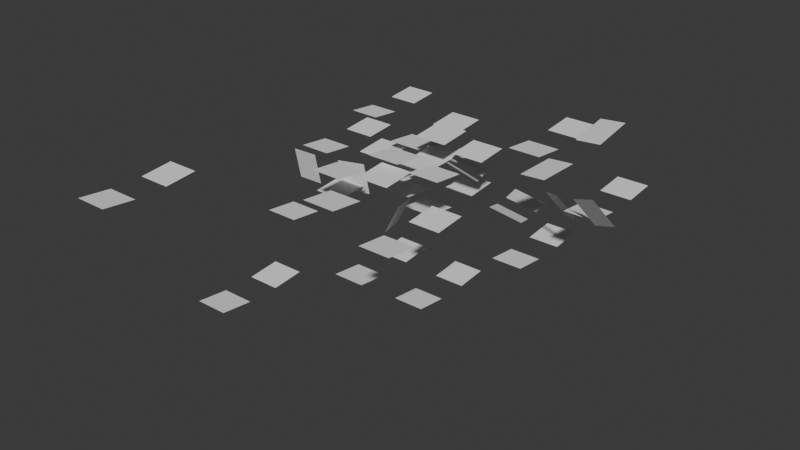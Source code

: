 # Source: andy-dev.blend  (saved by Blender 4.2.66; exported with 4.5.12 LTS)
import bpy
from mathutils import Matrix  # noqa: F401  (used for matrix-valued properties, if any)

bpy.ops.wm.read_factory_settings(use_empty=True)
scene = bpy.context.scene
scene.name = 'Scene'

# ---- collections
col_collection = bpy.data.collections.new('Collection'); scene.collection.children.link(col_collection)

# ---- world
world_world = bpy.data.worlds.new('World'); scene.world = world_world
world_world.use_nodes = True; world_world.node_tree.nodes.clear()
_N = world_world.node_tree.nodes; _L = world_world.node_tree.links
n0 = _N.new('ShaderNodeOutputWorld'); n0.name = 'World Output'; n0.location = (300, 300)
n1 = _N.new('ShaderNodeBackground'); n1.name = 'Background'; n1.location = (10, 300)
n1.inputs[0].default_value = (0.05088, 0.05088, 0.05088, 1.0)
_L.new(n1.outputs[0], n0.inputs[0])
n0.is_active_output = True
world_world.color = (0.05088, 0.05088, 0.05088)
world_world.sun_shadow_jitter_overblur = 0.0

# ---- meshes
me_plane = bpy.data.meshes.new('Plane')
me_plane.from_pydata([(-1.0, -1.0, 0.0), (1.0, -1.0, 0.0), (-1.0, 1.0, 0.0), (1.0, 1.0, 0.0)], [], [(0, 1, 3, 2)])
_uv = me_plane.uv_layers.new(name='UVMap')
_uv.uv.foreach_set('vector', [0.0, 0.0, 1.0, 0.0, 1.0, 1.0, 0.0, 1.0])
me_plane.update()
me_plane_001 = bpy.data.meshes.new('Plane.001')
me_plane_001.from_pydata([(-1.0, -1.0, 0.0), (1.0, -1.0, 0.0), (-1.0, 1.0, 0.0), (1.0, 1.0, 0.0), (-1.0, 4.951, 0.591), (1.0, 4.951, 0.591), (-1.0, 2.99, 0.1976), (1.0, 2.99, 0.1976)], [], [(0, 1, 3, 2), (4, 6, 7, 5)])
_uv = me_plane_001.uv_layers.new(name='UVMap')
_uv.uv.foreach_set('vector', [0.0, 0.0, 1.0, 0.0, 1.0, 1.0, 0.0, 1.0, 0.0, 0.0, 0.0, 1.0, 1.0, 1.0, 1.0, 0.0])
me_plane_001.update()
me_plane_002 = bpy.data.meshes.new('Plane.002')
me_plane_002.from_pydata([(-1.0, -1.0, 0.0), (1.0, -1.0, 0.0), (-1.0, 1.0, 0.0), (1.0, 1.0, 0.0), (-1.0, 4.951, 0.591), (1.0, 4.951, 0.591), (-1.0, 2.99, 0.1976), (1.0, 2.99, 0.1976)], [], [(0, 1, 3, 2), (4, 6, 7, 5)])
_uv = me_plane_002.uv_layers.new(name='UVMap')
_uv.uv.foreach_set('vector', [0.0, 0.0, 1.0, 0.0, 1.0, 1.0, 0.0, 1.0, 0.0, 0.0, 0.0, 1.0, 1.0, 1.0, 1.0, 0.0])
me_plane_002.update()
me_plane_003 = bpy.data.meshes.new('Plane.003')
me_plane_003.from_pydata([(-1.0, -1.0, 0.0), (1.0, -1.0, 0.0), (-1.0, 1.0, 0.0), (1.0, 1.0, 0.0), (-1.0, 4.951, 0.591), (1.0, 4.951, 0.591), (-1.0, 2.99, 0.1976), (1.0, 2.99, 0.1976)], [], [(0, 1, 3, 2), (4, 6, 7, 5)])
_uv = me_plane_003.uv_layers.new(name='UVMap')
_uv.uv.foreach_set('vector', [0.0, 0.0, 1.0, 0.0, 1.0, 1.0, 0.0, 1.0, 0.0, 0.0, 0.0, 1.0, 1.0, 1.0, 1.0, 0.0])
me_plane_003.update()
me_plane_004 = bpy.data.meshes.new('Plane.004')
me_plane_004.from_pydata([(-1.0, -1.0, 0.0), (1.0, -1.0, 0.0), (-1.0, 1.0, 0.0), (1.0, 1.0, 0.0), (-1.0, 4.951, 0.591), (1.0, 4.951, 0.591), (-1.0, 2.99, 0.1976), (1.0, 2.99, 0.1976)], [], [(0, 1, 3, 2), (4, 6, 7, 5)])
_uv = me_plane_004.uv_layers.new(name='UVMap')
_uv.uv.foreach_set('vector', [0.0, 0.0, 1.0, 0.0, 1.0, 1.0, 0.0, 1.0, 0.0, 0.0, 0.0, 1.0, 1.0, 1.0, 1.0, 0.0])
_ca = me_plane_004.color_attributes.new('Attribute', 'BYTE_COLOR', 'CORNER')
_ca.data.foreach_set('color', [1.0, 0.0, 0.002125, 1.0, 1.0, 0.009721, 0.01033, 1.0, 1.0, 0.01938, 0.01938, 1.0, 1.0, 0.0185, 0.01938, 1.0, 1.0, 0.005182, 0.006049, 1.0, 1.0, 0.001821, 0.003035, 1.0, 1.0, 0.016, 0.016, 1.0, 1.0, 0.05951, 0.05951, 1.0])
me_plane_004.update()
me_plane_005 = bpy.data.meshes.new('Plane.005')
me_plane_005.from_pydata([(-1.0, -1.0, 0.0), (1.0, -1.0, 0.0), (-1.0, 1.0, 0.0), (1.0, 1.0, 0.0), (-1.0, 4.951, 0.591), (1.0, 4.951, 0.591), (-1.0, 2.99, 0.1976), (1.0, 2.99, 0.1976)], [], [(0, 1, 3, 2), (4, 6, 7, 5)])
_uv = me_plane_005.uv_layers.new(name='UVMap')
_uv.uv.foreach_set('vector', [0.0, 0.0, 1.0, 0.0, 1.0, 1.0, 0.0, 1.0, 0.0, 0.0, 0.0, 1.0, 1.0, 1.0, 1.0, 0.0])
me_plane_005.update()
me_plane_006 = bpy.data.meshes.new('Plane.006')
me_plane_006.from_pydata([(-1.0, -1.0, 0.0), (1.0, -1.0, 0.0), (-1.0, 1.0, 0.0), (1.0, 1.0, 0.0), (-1.0, 4.951, 0.591), (1.0, 4.951, 0.591), (-1.0, 2.99, 0.1976), (1.0, 2.99, 0.1976)], [], [(0, 1, 3, 2), (4, 6, 7, 5)])
_uv = me_plane_006.uv_layers.new(name='UVMap')
_uv.uv.foreach_set('vector', [0.0, 0.0, 1.0, 0.0, 1.0, 1.0, 0.0, 1.0, 0.0, 0.0, 0.0, 1.0, 1.0, 1.0, 1.0, 0.0])
me_plane_006.update()
me_plane_007 = bpy.data.meshes.new('Plane.007')
me_plane_007.from_pydata([(-1.0, -1.0, 0.0), (1.0, -1.0, 0.0), (-1.0, 1.0, 0.0), (1.0, 1.0, 0.0), (-1.0, 4.951, 0.591), (1.0, 4.951, 0.591), (-1.0, 2.99, 0.1976), (1.0, 2.99, 0.1976)], [], [(0, 1, 3, 2), (4, 6, 7, 5)])
_uv = me_plane_007.uv_layers.new(name='UVMap')
_uv.uv.foreach_set('vector', [0.0, 0.0, 1.0, 0.0, 1.0, 1.0, 0.0, 1.0, 0.0, 0.0, 0.0, 1.0, 1.0, 1.0, 1.0, 0.0])
me_plane_007.update()
me_plane_008 = bpy.data.meshes.new('Plane.008')
me_plane_008.from_pydata([(-1.0, -1.0, 0.0), (1.0, -1.0, 0.0), (-1.0, 1.0, 0.0), (1.0, 1.0, 0.0), (-1.0, 4.951, 0.591), (1.0, 4.951, 0.591), (-1.0, 2.99, 0.1976), (1.0, 2.99, 0.1976)], [], [(0, 1, 3, 2), (4, 6, 7, 5)])
_uv = me_plane_008.uv_layers.new(name='UVMap')
_uv.uv.foreach_set('vector', [0.0, 0.0, 1.0, 0.0, 1.0, 1.0, 0.0, 1.0, 0.0, 0.0, 0.0, 1.0, 1.0, 1.0, 1.0, 0.0])
me_plane_008.update()
me_plane_009 = bpy.data.meshes.new('Plane.009')
me_plane_009.from_pydata([(-1.0, -1.0, 0.0), (1.0, -1.0, 0.0), (-1.0, 1.0, 0.0), (1.0, 1.0, 0.0), (-1.0, 4.951, 0.591), (1.0, 4.951, 0.591), (-1.0, 2.99, 0.1976), (1.0, 2.99, 0.1976)], [], [(0, 1, 3, 2), (4, 6, 7, 5)])
_uv = me_plane_009.uv_layers.new(name='UVMap')
_uv.uv.foreach_set('vector', [0.0, 0.0, 1.0, 0.0, 1.0, 1.0, 0.0, 1.0, 0.0, 0.0, 0.0, 1.0, 1.0, 1.0, 1.0, 0.0])
me_plane_009.update()
me_plane_010 = bpy.data.meshes.new('Plane.010')
me_plane_010.from_pydata([(-1.0, -1.0, 0.0), (1.0, -1.0, 0.0), (-1.0, 1.0, 0.0), (1.0, 1.0, 0.0), (-1.0, 4.951, 0.591), (1.0, 4.951, 0.591), (-1.0, 2.99, 0.1976), (1.0, 2.99, 0.1976)], [], [(0, 1, 3, 2), (4, 6, 7, 5)])
_uv = me_plane_010.uv_layers.new(name='UVMap')
_uv.uv.foreach_set('vector', [0.0, 0.0, 1.0, 0.0, 1.0, 1.0, 0.0, 1.0, 0.0, 0.0, 0.0, 1.0, 1.0, 1.0, 1.0, 0.0])
_ca = me_plane_010.color_attributes.new('Attribute', 'BYTE_COLOR', 'CORNER')
_ca.data.foreach_set('color', [1.0, 1.0, 1.0, 1.0, 1.0, 1.0, 1.0, 1.0, 1.0, 1.0, 1.0, 1.0, 1.0, 1.0, 1.0, 1.0, 1.0, 1.0, 1.0, 1.0, 1.0, 1.0, 1.0, 1.0, 1.0, 1.0, 1.0, 1.0, 1.0, 1.0, 1.0, 1.0])
me_plane_010.update()
me_plane_011 = bpy.data.meshes.new('Plane.011')
me_plane_011.from_pydata([(-1.0, -1.0, 0.0), (1.0, -1.0, 0.0), (-1.0, 1.0, 0.0), (1.0, 1.0, 0.0), (-1.0, 4.951, 0.591), (1.0, 4.951, 0.591), (-1.0, 2.99, 0.1976), (1.0, 2.99, 0.1976)], [], [(0, 1, 3, 2), (4, 6, 7, 5)])
_uv = me_plane_011.uv_layers.new(name='UVMap')
_uv.uv.foreach_set('vector', [0.0, 0.0, 1.0, 0.0, 1.0, 1.0, 0.0, 1.0, 0.0, 0.0, 0.0, 1.0, 1.0, 1.0, 1.0, 0.0])
me_plane_011.update()
me_plane_012 = bpy.data.meshes.new('Plane.012')
me_plane_012.from_pydata([(-1.0, -1.0, 0.0), (1.0, -1.0, 0.0), (-1.0, 1.0, 0.0), (1.0, 1.0, 0.0), (-1.0, 4.951, 0.591), (1.0, 4.951, 0.591), (-1.0, 2.99, 0.1976), (1.0, 2.99, 0.1976)], [], [(0, 1, 3, 2), (4, 6, 7, 5)])
_uv = me_plane_012.uv_layers.new(name='UVMap')
_uv.uv.foreach_set('vector', [0.0, 0.0, 1.0, 0.0, 1.0, 1.0, 0.0, 1.0, 0.0, 0.0, 0.0, 1.0, 1.0, 1.0, 1.0, 0.0])
me_plane_012.update()
me_plane_013 = bpy.data.meshes.new('Plane.013')
me_plane_013.from_pydata([(-1.0, -1.0, 0.0), (1.0, -1.0, 0.0), (-1.0, 1.0, 0.0), (1.0, 1.0, 0.0), (-1.0, 4.951, 0.591), (1.0, 4.951, 0.591), (-1.0, 2.99, 0.1976), (1.0, 2.99, 0.1976)], [], [(0, 1, 3, 2), (4, 6, 7, 5)])
_uv = me_plane_013.uv_layers.new(name='UVMap')
_uv.uv.foreach_set('vector', [0.0, 0.0, 1.0, 0.0, 1.0, 1.0, 0.0, 1.0, 0.0, 0.0, 0.0, 1.0, 1.0, 1.0, 1.0, 0.0])
me_plane_013.update()
me_plane_014 = bpy.data.meshes.new('Plane.014')
me_plane_014.from_pydata([(-1.0, -1.0, 0.0), (1.0, -1.0, 0.0), (-1.0, 1.0, 0.0), (1.0, 1.0, 0.0), (-1.0, 4.951, 0.591), (1.0, 4.951, 0.591), (-1.0, 2.99, 0.1976), (1.0, 2.99, 0.1976)], [], [(0, 1, 3, 2), (4, 6, 7, 5)])
_uv = me_plane_014.uv_layers.new(name='UVMap')
_uv.uv.foreach_set('vector', [0.0, 0.0, 1.0, 0.0, 1.0, 1.0, 0.0, 1.0, 0.0, 0.0, 0.0, 1.0, 1.0, 1.0, 1.0, 0.0])
me_plane_014.update()
me_plane_015 = bpy.data.meshes.new('Plane.015')
me_plane_015.from_pydata([(-1.0, -1.0, 0.0), (1.0, -1.0, 0.0), (-1.0, 1.0, 0.0), (1.0, 1.0, 0.0), (-1.0, 4.951, 0.591), (1.0, 4.951, 0.591), (-1.0, 2.99, 0.1976), (1.0, 2.99, 0.1976)], [], [(0, 1, 3, 2), (4, 6, 7, 5)])
_uv = me_plane_015.uv_layers.new(name='UVMap')
_uv.uv.foreach_set('vector', [0.0, 0.0, 1.0, 0.0, 1.0, 1.0, 0.0, 1.0, 0.0, 0.0, 0.0, 1.0, 1.0, 1.0, 1.0, 0.0])
me_plane_015.update()
me_plane_016 = bpy.data.meshes.new('Plane.016')
me_plane_016.from_pydata([(-1.0, -1.0, 0.0), (1.0, -1.0, 0.0), (-1.0, 1.0, 0.0), (1.0, 1.0, 0.0), (-1.0, 4.951, 0.591), (1.0, 4.951, 0.591), (-1.0, 2.99, 0.1976), (1.0, 2.99, 0.1976)], [], [(0, 1, 3, 2), (4, 6, 7, 5)])
_uv = me_plane_016.uv_layers.new(name='UVMap')
_uv.uv.foreach_set('vector', [0.0, 0.0, 1.0, 0.0, 1.0, 1.0, 0.0, 1.0, 0.0, 0.0, 0.0, 1.0, 1.0, 1.0, 1.0, 0.0])
me_plane_016.update()
me_plane_017 = bpy.data.meshes.new('Plane.017')
me_plane_017.from_pydata([(-1.0, -1.0, 0.0), (1.0, -1.0, 0.0), (-1.0, 1.0, 0.0), (1.0, 1.0, 0.0), (-1.0, 4.951, 0.591), (1.0, 4.951, 0.591), (-1.0, 2.99, 0.1976), (1.0, 2.99, 0.1976)], [], [(0, 1, 3, 2), (4, 6, 7, 5)])
_uv = me_plane_017.uv_layers.new(name='UVMap')
_uv.uv.foreach_set('vector', [0.0, 0.0, 1.0, 0.0, 1.0, 1.0, 0.0, 1.0, 0.0, 0.0, 0.0, 1.0, 1.0, 1.0, 1.0, 0.0])
me_plane_017.update()
me_plane_018 = bpy.data.meshes.new('Plane.018')
me_plane_018.from_pydata([(-1.0, -1.0, 0.0), (1.0, -1.0, 0.0), (-1.0, 1.0, 0.0), (1.0, 1.0, 0.0), (-1.0, 4.951, 0.591), (1.0, 4.951, 0.591), (-1.0, 2.99, 0.1976), (1.0, 2.99, 0.1976)], [], [(0, 1, 3, 2), (4, 6, 7, 5)])
_uv = me_plane_018.uv_layers.new(name='UVMap')
_uv.uv.foreach_set('vector', [0.0, 0.0, 1.0, 0.0, 1.0, 1.0, 0.0, 1.0, 0.0, 0.0, 0.0, 1.0, 1.0, 1.0, 1.0, 0.0])
_ca = me_plane_018.color_attributes.new('Attribute', 'BYTE_COLOR', 'CORNER')
_ca.data.foreach_set('color', [1.0, 0.0, 0.002125, 1.0, 1.0, 0.009721, 0.01033, 1.0, 1.0, 0.01938, 0.01938, 1.0, 1.0, 0.0185, 0.01938, 1.0, 1.0, 0.005182, 0.006049, 1.0, 1.0, 0.001821, 0.003035, 1.0, 1.0, 0.016, 0.016, 1.0, 1.0, 0.05951, 0.05951, 1.0])
me_plane_018.update()
me_plane_019 = bpy.data.meshes.new('Plane.019')
me_plane_019.from_pydata([(-1.0, -1.0, 0.0), (1.0, -1.0, 0.0), (-1.0, 1.0, 0.0), (1.0, 1.0, 0.0), (-1.0, 4.951, 0.591), (1.0, 4.951, 0.591), (-1.0, 2.99, 0.1976), (1.0, 2.99, 0.1976)], [], [(0, 1, 3, 2), (4, 6, 7, 5)])
_uv = me_plane_019.uv_layers.new(name='UVMap')
_uv.uv.foreach_set('vector', [0.0, 0.0, 1.0, 0.0, 1.0, 1.0, 0.0, 1.0, 0.0, 0.0, 0.0, 1.0, 1.0, 1.0, 1.0, 0.0])
_ca = me_plane_019.color_attributes.new('Attribute', 'BYTE_COLOR', 'CORNER')
_ca.data.foreach_set('color', [1.0, 0.0, 0.002125, 1.0, 1.0, 0.009721, 0.01033, 1.0, 1.0, 0.01938, 0.01938, 1.0, 1.0, 0.0185, 0.01938, 1.0, 1.0, 0.005182, 0.006049, 1.0, 1.0, 0.001821, 0.003035, 1.0, 1.0, 0.016, 0.016, 1.0, 1.0, 0.05951, 0.05951, 1.0])
me_plane_019.update()
me_plane_020 = bpy.data.meshes.new('Plane.020')
me_plane_020.from_pydata([(-1.0, -1.0, 0.0), (1.0, -1.0, 0.0), (-1.0, 1.0, 0.0), (1.0, 1.0, 0.0), (-1.0, 4.951, 0.591), (1.0, 4.951, 0.591), (-1.0, 2.99, 0.1976), (1.0, 2.99, 0.1976)], [], [(0, 1, 3, 2), (4, 6, 7, 5)])
_uv = me_plane_020.uv_layers.new(name='UVMap')
_uv.uv.foreach_set('vector', [0.0, 0.0, 1.0, 0.0, 1.0, 1.0, 0.0, 1.0, 0.0, 0.0, 0.0, 1.0, 1.0, 1.0, 1.0, 0.0])
_ca = me_plane_020.color_attributes.new('Attribute', 'BYTE_COLOR', 'CORNER')
_ca.data.foreach_set('color', [1.0, 0.0, 0.002125, 1.0, 1.0, 0.009721, 0.01033, 1.0, 1.0, 0.01938, 0.01938, 1.0, 1.0, 0.0185, 0.01938, 1.0, 1.0, 0.005182, 0.006049, 1.0, 1.0, 0.001821, 0.003035, 1.0, 1.0, 0.016, 0.016, 1.0, 1.0, 0.05951, 0.05951, 1.0])
me_plane_020.update()
me_plane_021 = bpy.data.meshes.new('Plane.021')
me_plane_021.from_pydata([(-1.0, -1.0, 0.0), (1.0, -1.0, 0.0), (-1.0, 1.0, 0.0), (1.0, 1.0, 0.0), (-1.0, 4.951, 0.591), (1.0, 4.951, 0.591), (-1.0, 2.99, 0.1976), (1.0, 2.99, 0.1976)], [], [(0, 1, 3, 2), (4, 6, 7, 5)])
_uv = me_plane_021.uv_layers.new(name='UVMap')
_uv.uv.foreach_set('vector', [0.0, 0.0, 1.0, 0.0, 1.0, 1.0, 0.0, 1.0, 0.0, 0.0, 0.0, 1.0, 1.0, 1.0, 1.0, 0.0])
_ca = me_plane_021.color_attributes.new('Attribute', 'BYTE_COLOR', 'CORNER')
_ca.data.foreach_set('color', [1.0, 0.0, 0.002125, 1.0, 1.0, 0.009721, 0.01033, 1.0, 1.0, 0.01938, 0.01938, 1.0, 1.0, 0.0185, 0.01938, 1.0, 1.0, 0.005182, 0.006049, 1.0, 1.0, 0.001821, 0.003035, 1.0, 1.0, 0.016, 0.016, 1.0, 1.0, 0.05951, 0.05951, 1.0])
me_plane_021.update()
me_plane_022 = bpy.data.meshes.new('Plane.022')
me_plane_022.from_pydata([(-1.0, -1.0, 0.0), (1.0, -1.0, 0.0), (-1.0, 1.0, 0.0), (1.0, 1.0, 0.0), (-1.0, 4.951, 0.591), (1.0, 4.951, 0.591), (-1.0, 2.99, 0.1976), (1.0, 2.99, 0.1976)], [], [(0, 1, 3, 2), (4, 6, 7, 5)])
_uv = me_plane_022.uv_layers.new(name='UVMap')
_uv.uv.foreach_set('vector', [0.0, 0.0, 1.0, 0.0, 1.0, 1.0, 0.0, 1.0, 0.0, 0.0, 0.0, 1.0, 1.0, 1.0, 1.0, 0.0])
_ca = me_plane_022.color_attributes.new('Attribute', 'BYTE_COLOR', 'CORNER')
_ca.data.foreach_set('color', [1.0, 0.0, 0.002125, 1.0, 1.0, 0.009721, 0.01033, 1.0, 1.0, 0.01938, 0.01938, 1.0, 1.0, 0.0185, 0.01938, 1.0, 1.0, 0.005182, 0.006049, 1.0, 1.0, 0.001821, 0.003035, 1.0, 1.0, 0.016, 0.016, 1.0, 1.0, 0.05951, 0.05951, 1.0])
me_plane_022.update()
me_plane_023 = bpy.data.meshes.new('Plane.023')
me_plane_023.from_pydata([(-1.0, -1.0, 0.0), (1.0, -1.0, 0.0), (-1.0, 1.0, 0.0), (1.0, 1.0, 0.0), (-1.0, 4.951, 0.591), (1.0, 4.951, 0.591), (-1.0, 2.99, 0.1976), (1.0, 2.99, 0.1976)], [], [(0, 1, 3, 2), (4, 6, 7, 5)])
_uv = me_plane_023.uv_layers.new(name='UVMap')
_uv.uv.foreach_set('vector', [0.0, 0.0, 1.0, 0.0, 1.0, 1.0, 0.0, 1.0, 0.0, 0.0, 0.0, 1.0, 1.0, 1.0, 1.0, 0.0])
_ca = me_plane_023.color_attributes.new('Attribute', 'BYTE_COLOR', 'CORNER')
_ca.data.foreach_set('color', [1.0, 0.0, 0.002125, 1.0, 1.0, 0.009721, 0.01033, 1.0, 1.0, 0.01938, 0.01938, 1.0, 1.0, 0.0185, 0.01938, 1.0, 1.0, 0.005182, 0.006049, 1.0, 1.0, 0.001821, 0.003035, 1.0, 1.0, 0.016, 0.016, 1.0, 1.0, 0.05951, 0.05951, 1.0])
me_plane_023.update()
me_plane_024 = bpy.data.meshes.new('Plane.024')
me_plane_024.from_pydata([(-1.0, -1.0, 0.0), (1.0, -1.0, 0.0), (-1.0, 1.0, 0.0), (1.0, 1.0, 0.0), (-1.0, 4.951, 0.591), (1.0, 4.951, 0.591), (-1.0, 2.99, 0.1976), (1.0, 2.99, 0.1976)], [], [(0, 1, 3, 2), (4, 6, 7, 5)])
_uv = me_plane_024.uv_layers.new(name='UVMap')
_uv.uv.foreach_set('vector', [0.0, 0.0, 1.0, 0.0, 1.0, 1.0, 0.0, 1.0, 0.0, 0.0, 0.0, 1.0, 1.0, 1.0, 1.0, 0.0])
_ca = me_plane_024.color_attributes.new('Attribute', 'BYTE_COLOR', 'CORNER')
_ca.data.foreach_set('color', [1.0, 0.0, 0.002125, 1.0, 1.0, 0.009721, 0.01033, 1.0, 1.0, 0.01938, 0.01938, 1.0, 1.0, 0.0185, 0.01938, 1.0, 1.0, 0.005182, 0.006049, 1.0, 1.0, 0.001821, 0.003035, 1.0, 1.0, 0.016, 0.016, 1.0, 1.0, 0.05951, 0.05951, 1.0])
me_plane_024.update()
me_plane_025 = bpy.data.meshes.new('Plane.025')
me_plane_025.from_pydata([(-1.0, -1.0, 0.0), (1.0, -1.0, 0.0), (-1.0, 1.0, 0.0), (1.0, 1.0, 0.0), (-1.0, 4.951, 0.591), (1.0, 4.951, 0.591), (-1.0, 2.99, 0.1976), (1.0, 2.99, 0.1976)], [], [(0, 1, 3, 2), (4, 6, 7, 5)])
_uv = me_plane_025.uv_layers.new(name='UVMap')
_uv.uv.foreach_set('vector', [0.0, 0.0, 1.0, 0.0, 1.0, 1.0, 0.0, 1.0, 0.0, 0.0, 0.0, 1.0, 1.0, 1.0, 1.0, 0.0])
_ca = me_plane_025.color_attributes.new('Attribute', 'BYTE_COLOR', 'CORNER')
_ca.data.foreach_set('color', [1.0, 0.0, 0.002125, 1.0, 1.0, 0.009721, 0.01033, 1.0, 1.0, 0.01938, 0.01938, 1.0, 1.0, 0.0185, 0.01938, 1.0, 1.0, 0.005182, 0.006049, 1.0, 1.0, 0.001821, 0.003035, 1.0, 1.0, 0.016, 0.016, 1.0, 1.0, 0.05951, 0.05951, 1.0])
me_plane_025.update()

# ---- objects
ob_plane = bpy.data.objects.new('Plane', me_plane)
ob_plane_001 = bpy.data.objects.new('Plane.001', me_plane_001)
ob_plane_002 = bpy.data.objects.new('Plane.002', me_plane_002)
ob_plane_003 = bpy.data.objects.new('Plane.003', me_plane_003)
ob_plane_004 = bpy.data.objects.new('Plane.004', me_plane_004)
ob_plane_005 = bpy.data.objects.new('Plane.005', me_plane_005)
ob_plane_006 = bpy.data.objects.new('Plane.006', me_plane_006)
ob_plane_007 = bpy.data.objects.new('Plane.007', me_plane_007)
ob_plane_008 = bpy.data.objects.new('Plane.008', me_plane_008)
ob_plane_009 = bpy.data.objects.new('Plane.009', me_plane_009)
ob_plane_010 = bpy.data.objects.new('Plane.010', me_plane_010)
ob_plane_011 = bpy.data.objects.new('Plane.011', me_plane_011)
ob_plane_012 = bpy.data.objects.new('Plane.012', me_plane_012)
ob_plane_013 = bpy.data.objects.new('Plane.013', me_plane_013)
ob_plane_014 = bpy.data.objects.new('Plane.014', me_plane_014)
ob_plane_015 = bpy.data.objects.new('Plane.015', me_plane_015)
ob_plane_016 = bpy.data.objects.new('Plane.016', me_plane_016)
ob_plane_017 = bpy.data.objects.new('Plane.017', me_plane_017)
ob_plane_018 = bpy.data.objects.new('Plane.018', me_plane_018)
ob_plane_019 = bpy.data.objects.new('Plane.019', me_plane_019)
ob_plane_020 = bpy.data.objects.new('Plane.020', me_plane_020)
ob_plane_021 = bpy.data.objects.new('Plane.021', me_plane_021)
ob_plane_022 = bpy.data.objects.new('Plane.022', me_plane_022)
ob_plane_023 = bpy.data.objects.new('Plane.023', me_plane_023)
ob_plane_024 = bpy.data.objects.new('Plane.024', me_plane_024)
ob_plane_025 = bpy.data.objects.new('Plane.025', me_plane_025)

# ---- transforms, parenting, visibility, modifiers, constraints
ob_plane.location = (0.0, 0.0, -10.07)
ob_plane.scale = (28.57, 28.57, 28.57)
ob_plane_001.location = (-9.537e-07, -57.01, -7.248)
ob_plane_001.rotation_euler = (-0.09898, -0.0, 0.0)
ob_plane_001.scale = (28.57, 28.57, 28.57)
ob_plane_002.location = (63.33, -41.88, 6.794)
ob_plane_002.rotation_euler = (-0.09898, -0.0, 0.0)
ob_plane_002.scale = (28.57, 28.57, 28.57)
ob_plane_003.location = (-94.67, -91.66, -16.55)
ob_plane_003.rotation_euler = (-0.09898, -0.0, 0.0)
ob_plane_003.scale = (28.57, 28.57, 28.57)
ob_plane_004.location = (31.45, -98.07, 46.92)
ob_plane_004.rotation_euler = (-0.09898, -0.0, 0.0)
ob_plane_004.scale = (28.57, 28.57, 28.57)
ob_plane_005.location = (-49.92, 49.71, 0.1319)
ob_plane_005.rotation_euler = (-0.09898, -0.0, 0.0)
ob_plane_005.scale = (28.57, 28.57, 28.57)
ob_plane_006.location = (-15.73, 44.89, -108.3)
ob_plane_006.rotation_euler = (-0.09898, -0.0, 0.0)
ob_plane_006.scale = (28.57, 28.57, 28.57)
ob_plane_007.location = (-162.3, -128.6, -95.97)
ob_plane_007.rotation_euler = (-0.09898, -0.0, 0.0)
ob_plane_007.scale = (28.57, 28.57, 28.57)
ob_plane_008.location = (-46.06, 22.15, -75.02)
ob_plane_008.rotation_euler = (-0.09898, -0.0, 0.0)
ob_plane_008.scale = (28.57, 28.57, 28.57)
ob_plane_009.location = (150.8, 102.9, 25.14)
ob_plane_009.rotation_euler = (-0.09898, -0.0, 0.0)
ob_plane_009.scale = (28.57, 28.57, 28.57)
ob_plane_010.location = (242.7, 130.4, -67.69)
ob_plane_010.rotation_euler = (-0.09898, -0.0, 0.0)
ob_plane_010.scale = (28.57, 28.57, 28.57)
ob_plane_011.location = (117.5, 119.2, -193.1)
ob_plane_011.rotation_euler = (-0.09898, -0.0, 0.0)
ob_plane_011.scale = (28.57, 28.57, 28.57)
ob_plane_012.location = (-279.4, 210.2, -50.23)
ob_plane_012.rotation_euler = (-0.09898, -0.0, 0.0)
ob_plane_012.scale = (28.57, 28.57, 28.57)
ob_plane_013.location = (-170.4, -284.2, -202.4)
ob_plane_013.rotation_euler = (-0.09898, -0.0, 0.0)
ob_plane_013.scale = (28.57, 28.57, 28.57)
ob_plane_014.location = (-223.4, -442.7, 23.23)
ob_plane_014.rotation_euler = (-0.09898, -0.0, 0.0)
ob_plane_014.scale = (28.57, 28.57, 28.57)
ob_plane_015.location = (-0.1916, 1.534, -263.0)
ob_plane_015.rotation_euler = (-0.09898, -0.0, 0.0)
ob_plane_015.scale = (28.57, 28.57, 28.57)
ob_plane_016.location = (-51.23, -90.79, -193.9)
ob_plane_016.rotation_euler = (-0.09898, -0.0, 0.0)
ob_plane_016.scale = (28.57, 28.57, 28.57)
ob_plane_017.location = (-223.0, 16.45, -43.31)
ob_plane_017.rotation_euler = (-0.09898, -0.0, 0.0)
ob_plane_017.scale = (28.57, 28.57, 28.57)
ob_plane_018.location = (110.0, -210.9, -36.09)
ob_plane_018.rotation_euler = (-0.09898, -0.0, 0.0)
ob_plane_018.scale = (28.57, 28.57, 28.57)
ob_plane_019.location = (49.8, -258.5, 36.54)
ob_plane_019.rotation_euler = (-0.09898, -0.0, 0.0)
ob_plane_019.scale = (28.57, 28.57, 28.57)
ob_plane_020.location = (133.2, 67.7, -81.55)
ob_plane_020.rotation_euler = (-0.3541, 0.3, 0.2588)
ob_plane_020.scale = (28.57, 28.57, 28.57)
ob_plane_021.location = (73.0, 20.16, -8.919)
ob_plane_021.rotation_euler = (-0.4516, 0.457, 0.3587)
ob_plane_021.scale = (28.57, 28.57, 28.57)
ob_plane_022.location = (-96.4, 61.48, -156.1)
ob_plane_022.rotation_euler = (1.152, -0.1559, -1.26)
ob_plane_022.scale = (28.57, 28.57, 28.57)
ob_plane_023.location = (-156.6, 13.94, -83.47)
ob_plane_023.rotation_euler = (-0.8279, 1.411, 0.8242)
ob_plane_023.scale = (28.57, 28.57, 28.57)
ob_plane_024.location = (284.5, 73.38, -35.28)
ob_plane_024.rotation_euler = (-0.6532, 0.872, 0.5701)
ob_plane_024.scale = (28.57, 28.57, 28.57)
ob_plane_025.location = (224.3, 25.85, 37.35)
ob_plane_025.rotation_euler = (0.2167, -0.2071, -0.3184)
ob_plane_025.scale = (28.57, 28.57, 28.57)

# ---- collection membership
col_collection.objects.link(ob_plane)
col_collection.objects.link(ob_plane_001)
col_collection.objects.link(ob_plane_002)
col_collection.objects.link(ob_plane_003)
col_collection.objects.link(ob_plane_004)
col_collection.objects.link(ob_plane_005)
col_collection.objects.link(ob_plane_006)
col_collection.objects.link(ob_plane_007)
col_collection.objects.link(ob_plane_008)
col_collection.objects.link(ob_plane_009)
col_collection.objects.link(ob_plane_010)
col_collection.objects.link(ob_plane_011)
col_collection.objects.link(ob_plane_012)
col_collection.objects.link(ob_plane_013)
col_collection.objects.link(ob_plane_014)
col_collection.objects.link(ob_plane_015)
col_collection.objects.link(ob_plane_016)
col_collection.objects.link(ob_plane_017)
col_collection.objects.link(ob_plane_018)
col_collection.objects.link(ob_plane_019)
col_collection.objects.link(ob_plane_020)
col_collection.objects.link(ob_plane_021)
col_collection.objects.link(ob_plane_022)
col_collection.objects.link(ob_plane_023)
col_collection.objects.link(ob_plane_024)
col_collection.objects.link(ob_plane_025)

# ---- scene / render settings (as saved in the file)
scene.frame_start = 1; scene.frame_end = 250; scene.frame_set(1)
scene.render.engine = 'BLENDER_EEVEE_NEXT'
bpy.context.view_layer.update()

# ---- added for rendering (the .blend has no active camera and no usable light): camera, sun
cam_auto = bpy.data.cameras.new('AutoCamera')
cam_auto.lens = 50.0
cam_auto.sensor_width = 36.0
cam_auto.clip_end = 17900.6
ob_auto_camera = bpy.data.objects.new('AutoCamera', cam_auto)
scene.collection.objects.link(ob_auto_camera)
ob_auto_camera.location = (1029.25, -1283.26, 722.083)
ob_auto_camera.rotation_euler = (1.09748, -7.21219e-08, 0.694738)
scene.camera = ob_auto_camera
light_auto_sun = bpy.data.lights.new('AutoSun', 'SUN')
light_auto_sun.energy = 3.0
light_auto_sun.angle = 0.0523599
ob_auto_sun = bpy.data.objects.new('AutoSun', light_auto_sun)
scene.collection.objects.link(ob_auto_sun)
ob_auto_sun.rotation_euler = (0.872665, 0.174533, 0.523599)
bpy.context.view_layer.update()
